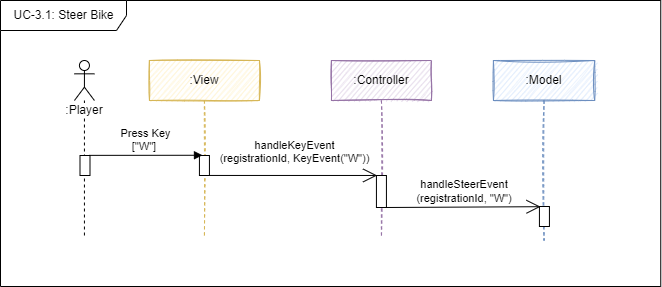

The diagram above was exported from draw.io. Its source (the exported page's mxGraphModel, read from the mxfile embedded in the PNG):
<mxGraphModel dx="4274" dy="2053" grid="1" gridSize="10" guides="1" tooltips="1" connect="1" arrows="1" fold="1" page="1" pageScale="1" pageWidth="827" pageHeight="1169" math="0" shadow="0">
  <root>
    <mxCell id="0" />
    <mxCell id="1" parent="0" />
    <mxCell id="2" value=":Controller" style="shape=umlLifeline;perimeter=lifelinePerimeter;whiteSpace=wrap;html=1;container=1;collapsible=0;recursiveResize=0;outlineConnect=0;fillColor=#e1d5e7;strokeColor=#9673a6;sketch=1;" vertex="1" parent="1">
      <mxGeometry x="-2099.0699999999997" y="-430" width="100" height="178" as="geometry" />
    </mxCell>
    <mxCell id="3" value="" style="html=1;points=[];perimeter=orthogonalPerimeter;fontSize=12;sketch=0;" vertex="1" parent="2">
      <mxGeometry x="45" y="115" width="10" height="32" as="geometry" />
    </mxCell>
    <mxCell id="4" value=":Model" style="shape=umlLifeline;perimeter=lifelinePerimeter;whiteSpace=wrap;html=1;container=0;collapsible=0;recursiveResize=0;outlineConnect=0;fillColor=#dae8fc;strokeColor=#6c8ebf;sketch=1;" vertex="1" parent="1">
      <mxGeometry x="-1937.0699999999997" y="-430" width="101.32" height="180" as="geometry" />
    </mxCell>
    <mxCell id="5" value=":View" style="shape=umlLifeline;perimeter=lifelinePerimeter;whiteSpace=wrap;html=1;container=1;collapsible=0;recursiveResize=0;outlineConnect=0;fillColor=#fff2cc;strokeColor=#d6b656;sketch=1;" vertex="1" parent="1">
      <mxGeometry x="-2281.0699999999997" y="-430" width="110" height="178" as="geometry" />
    </mxCell>
    <mxCell id="6" value="" style="html=1;points=[];perimeter=orthogonalPerimeter;fontSize=12;sketch=0;" vertex="1" parent="5">
      <mxGeometry x="50" y="95" width="10" height="20" as="geometry" />
    </mxCell>
    <mxCell id="7" value="&lt;span style=&quot;background-color: rgb(255, 255, 255);&quot;&gt;:Player&lt;/span&gt;" style="shape=umlLifeline;participant=umlActor;perimeter=lifelinePerimeter;whiteSpace=wrap;html=1;container=1;collapsible=0;recursiveResize=0;verticalAlign=top;spacingTop=36;outlineConnect=0;sketch=0;" vertex="1" parent="1">
      <mxGeometry x="-2356.0699999999997" y="-430" width="20" height="178" as="geometry" />
    </mxCell>
    <mxCell id="8" value="Press Key&lt;br&gt;[&quot;W&quot;]&amp;nbsp;" style="html=1;verticalAlign=bottom;endArrow=block;rounded=0;fontSize=11;sketch=0;exitX=1.1;exitY=0.201;exitDx=0;exitDy=0;exitPerimeter=0;entryX=0.303;entryY=-0.012;entryDx=0;entryDy=0;entryPerimeter=0;" edge="1" target="6" parent="1">
      <mxGeometry x="-0.0069" width="80" relative="1" as="geometry">
        <mxPoint x="-2341.069999999998" y="-335.1370000000006" as="sourcePoint" />
        <mxPoint x="-2232.3099999999995" y="-334.3000000000002" as="targetPoint" />
        <mxPoint as="offset" />
      </mxGeometry>
    </mxCell>
    <mxCell id="9" value="handleSteerEvent&lt;br&gt;(&lt;span style=&quot;background-color: rgb(255, 255, 255);&quot;&gt;registrationId&lt;/span&gt;, &quot;W&quot;)" style="text;html=1;strokeColor=none;fillColor=none;align=center;verticalAlign=middle;whiteSpace=wrap;rounded=0;fontSize=11;" vertex="1" parent="1">
      <mxGeometry x="-2030.5300000000007" y="-314" width="130" height="30" as="geometry" />
    </mxCell>
    <mxCell id="10" value="handleKeyEvent&lt;br&gt;(registrationId, KeyEvent(&quot;W&quot;))" style="html=1;verticalAlign=bottom;endArrow=open;rounded=0;fontSize=11;sketch=0;entryX=0.067;entryY=-0.001;entryDx=0;entryDy=0;entryPerimeter=0;endFill=0;endSize=12;exitX=0.967;exitY=0.095;exitDx=0;exitDy=0;exitPerimeter=0;" edge="1" parent="1">
      <mxGeometry x="0.0192" y="8" width="80" relative="1" as="geometry">
        <mxPoint x="-2221.3999999999996" y="-315.0499999999993" as="sourcePoint" />
        <mxPoint x="-2053.3999999999996" y="-315.03199999999924" as="targetPoint" />
        <mxPoint as="offset" />
      </mxGeometry>
    </mxCell>
    <mxCell id="11" value="" style="html=1;points=[];perimeter=orthogonalPerimeter;fontSize=12;sketch=0;" vertex="1" parent="1">
      <mxGeometry x="-2350.5" y="-335" width="10" height="20" as="geometry" />
    </mxCell>
    <mxCell id="12" value="" style="html=1;points=[];perimeter=orthogonalPerimeter;fontSize=12;sketch=0;" vertex="1" parent="1">
      <mxGeometry x="-1891.0699999999997" y="-284" width="10" height="20" as="geometry" />
    </mxCell>
    <mxCell id="13" value="" style="endArrow=open;endFill=1;endSize=12;html=1;rounded=0;fontSize=11;sketch=0;entryX=0.107;entryY=0.01;entryDx=0;entryDy=0;entryPerimeter=0;" edge="1" target="12" parent="1">
      <mxGeometry width="160" relative="1" as="geometry">
        <mxPoint x="-2046.069999999998" y="-283" as="sourcePoint" />
        <mxPoint x="-1891.0199999999995" y="-284.8800000000001" as="targetPoint" />
      </mxGeometry>
    </mxCell>
    <mxCell id="14" value="UC-3.1: Steer Bike" style="shape=umlFrame;whiteSpace=wrap;html=1;sketch=0;fillColor=default;width=126;height=30;" vertex="1" parent="1">
      <mxGeometry x="-2430" y="-490" width="660.25" height="286" as="geometry" />
    </mxCell>
  </root>
</mxGraphModel>